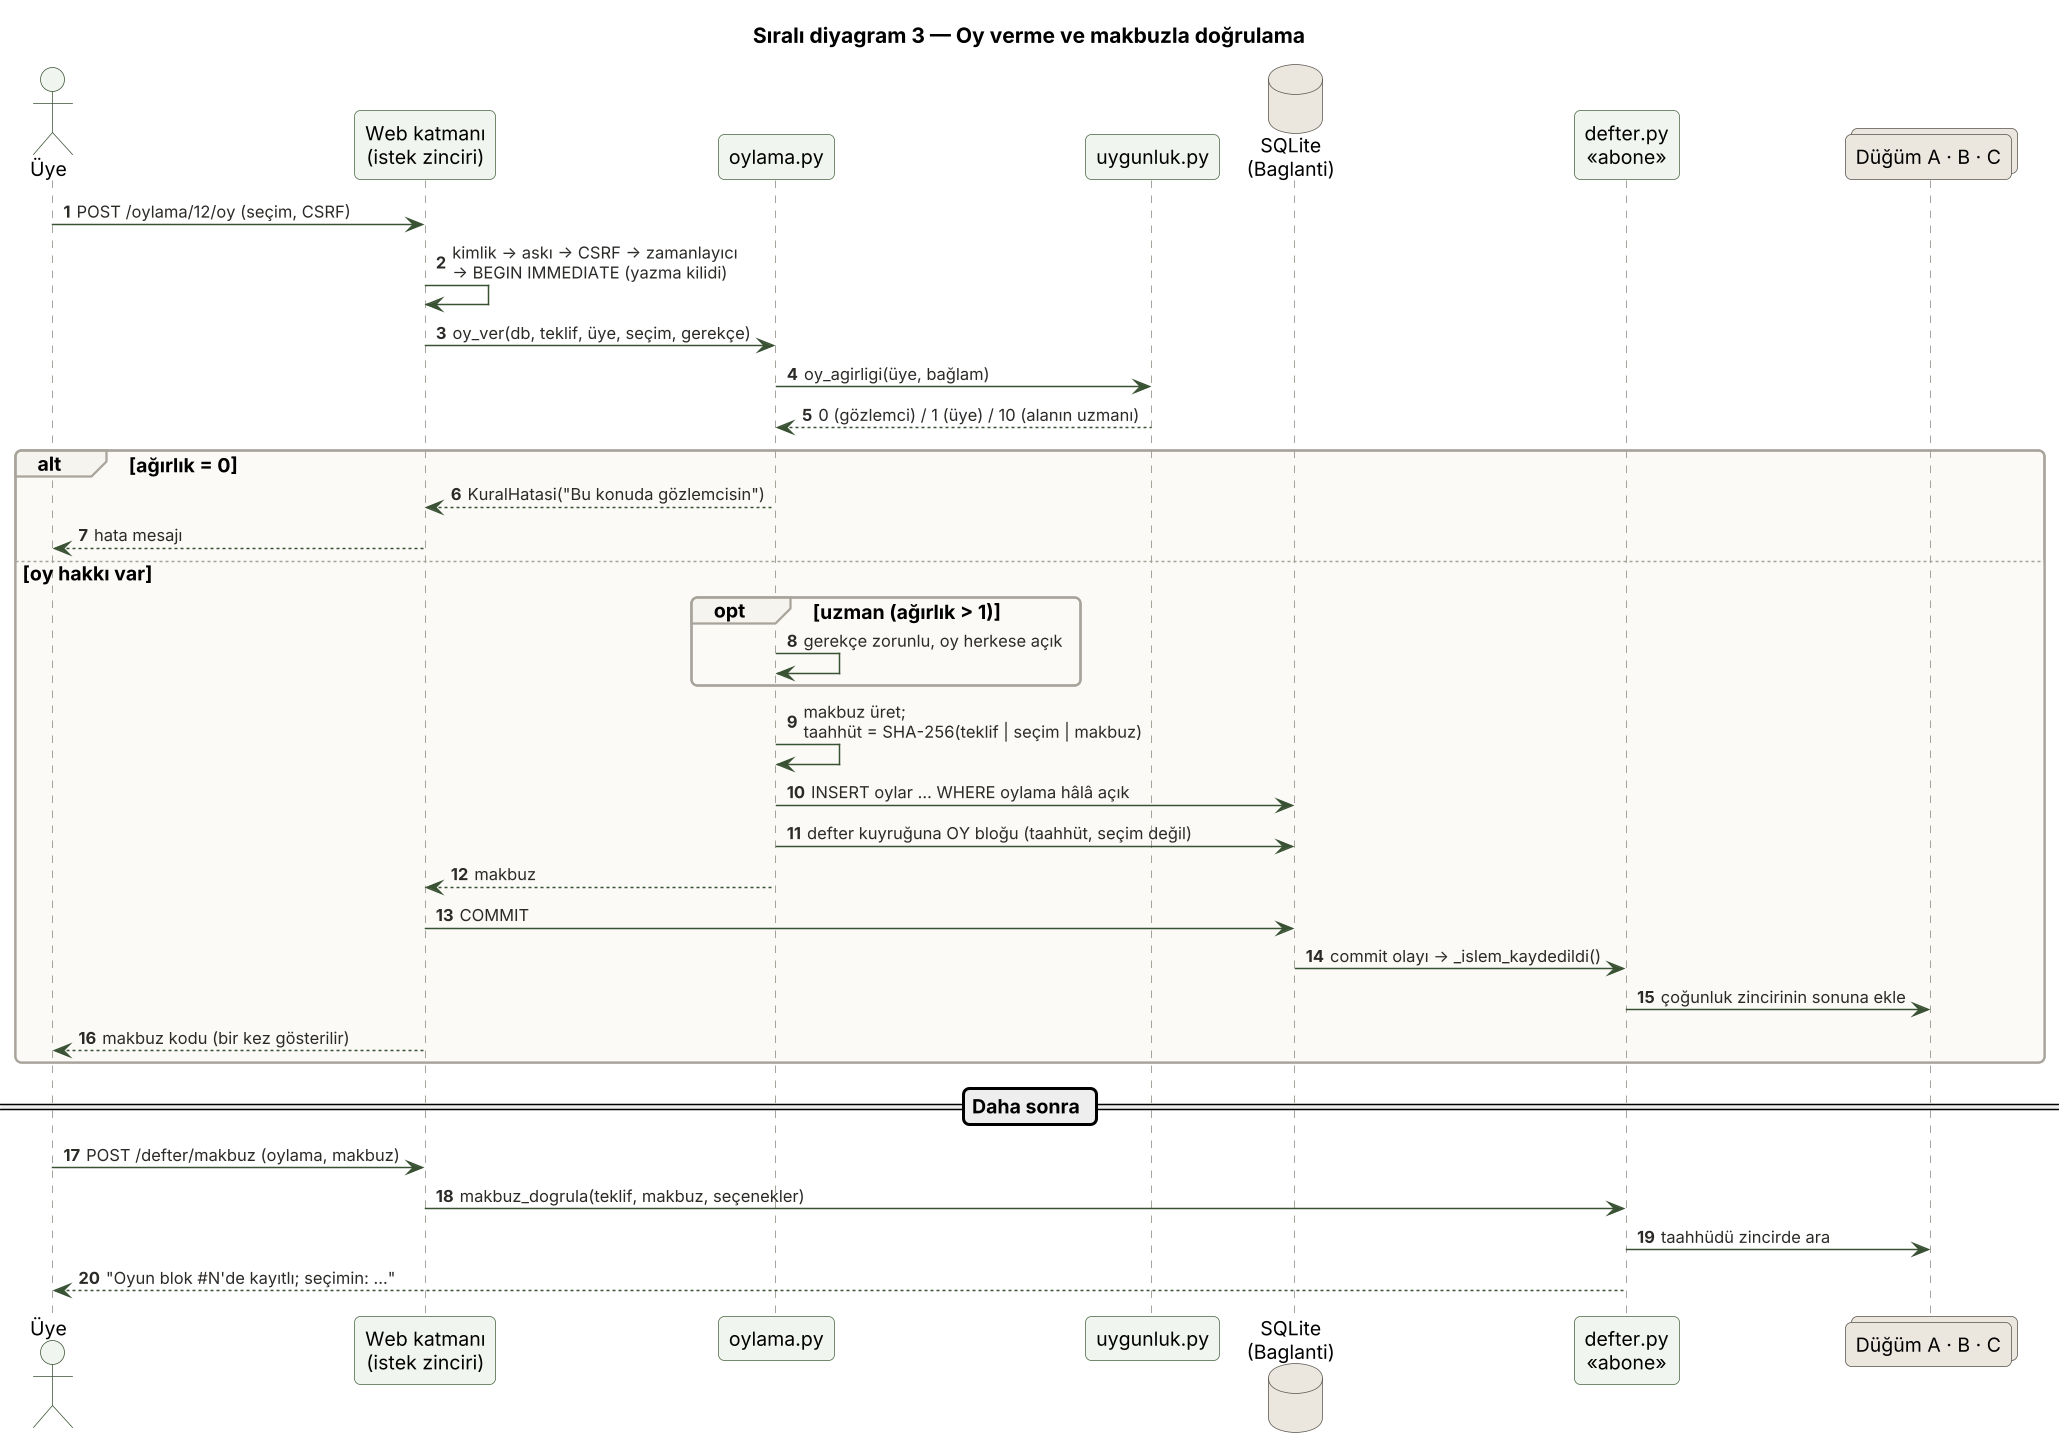

The diagram above was rendered by PlantUML. Its source (embedded in the PNG):
@startuml 03c_sirali_oy_verme
skinparamlocked dpi 144
!include _stil.iuml
title Sıralı diyagram 3 — Oy verme ve makbuzla doğrulama
autonumber
actor "Üye" as U
participant "Web katmanı\n(istek zinciri)" as W
participant "oylama.py" as O
participant "uygunluk.py" as Y
database "SQLite\n(Baglanti)" as V
participant "defter.py\n«abone»" as D
collections "Düğüm A · B · C" as N

U -> W : POST /oylama/12/oy (seçim, CSRF)
W -> W : kimlik → askı → CSRF → zamanlayıcı\n→ BEGIN IMMEDIATE (yazma kilidi)
W -> O : oy_ver(db, teklif, üye, seçim, gerekçe)
O -> Y : oy_agirligi(üye, bağlam)
Y --> O : 0 (gözlemci) / 1 (üye) / 10 (alanın uzmanı)
alt ağırlık = 0
  O --> W : KuralHatasi("Bu konuda gözlemcisin")
  W --> U : hata mesajı
else oy hakkı var
  opt uzman (ağırlık > 1)
    O -> O : gerekçe zorunlu, oy herkese açık
  end
  O -> O : makbuz üret;\ntaahhüt = SHA-256(teklif | seçim | makbuz)
  O -> V : INSERT oylar … WHERE oylama hâlâ açık
  O -> V : defter kuyruğuna OY bloğu (taahhüt, seçim değil)
  O --> W : makbuz
  W -> V : COMMIT
  V -> D : commit olayı → _islem_kaydedildi()
  D -> N : çoğunluk zincirinin sonuna ekle
  W --> U : makbuz kodu (bir kez gösterilir)
end
== Daha sonra ==
U -> W : POST /defter/makbuz (oylama, makbuz)
W -> D : makbuz_dogrula(teklif, makbuz, seçenekler)
D -> N : taahhüdü zincirde ara
D --> U : "Oyun blok #N'de kayıtlı; seçimin: …"
@enduml